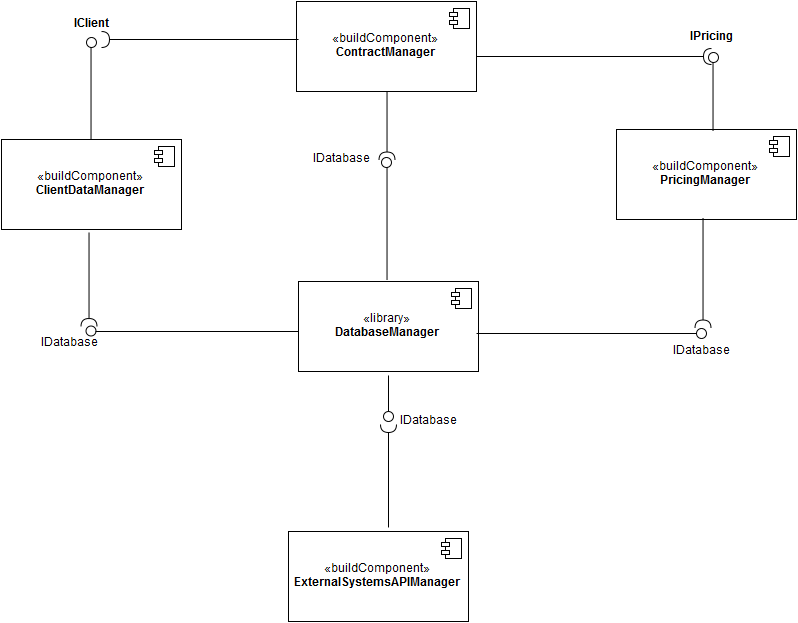

The diagram above was exported from draw.io. Its source (the exported page's mxGraphModel, read from the mxfile embedded in the PNG):
<mxGraphModel dx="915" dy="633" grid="1" gridSize="10" guides="1" tooltips="1" connect="1" arrows="1" fold="1" page="1" pageScale="1" pageWidth="826" pageHeight="1169" background="#ffffff" math="0" shadow="0">
  <root>
    <mxCell id="0" />
    <mxCell id="1" parent="0" />
    <mxCell id="2" value="«buildComponent»&lt;br&gt;&lt;b&gt;ClientDataManager&lt;/b&gt;" style="html=1;" vertex="1" parent="1">
      <mxGeometry x="205" y="168" width="180" height="90" as="geometry" />
    </mxCell>
    <mxCell id="3" value="" style="shape=component;jettyWidth=8;jettyHeight=4;" vertex="1" parent="2">
      <mxGeometry x="1" width="20" height="20" relative="1" as="geometry">
        <mxPoint x="-27" y="7" as="offset" />
      </mxGeometry>
    </mxCell>
    <mxCell id="4" value="«buildComponent»&lt;br&gt;&lt;b&gt;ContractManager&lt;/b&gt;" style="html=1;" vertex="1" parent="1">
      <mxGeometry x="500" y="30" width="180" height="90" as="geometry" />
    </mxCell>
    <mxCell id="5" value="" style="shape=component;jettyWidth=8;jettyHeight=4;" vertex="1" parent="4">
      <mxGeometry x="1" width="20" height="20" relative="1" as="geometry">
        <mxPoint x="-27" y="7" as="offset" />
      </mxGeometry>
    </mxCell>
    <mxCell id="6" value="«buildComponent»&lt;br&gt;&lt;b&gt;PricingManager&lt;/b&gt;" style="html=1;" vertex="1" parent="1">
      <mxGeometry x="820" y="158" width="180" height="90" as="geometry" />
    </mxCell>
    <mxCell id="7" value="" style="shape=component;jettyWidth=8;jettyHeight=4;" vertex="1" parent="6">
      <mxGeometry x="1" width="20" height="20" relative="1" as="geometry">
        <mxPoint x="-27" y="7" as="offset" />
      </mxGeometry>
    </mxCell>
    <mxCell id="8" value="«library»&lt;br&gt;&lt;b&gt;DatabaseManager&lt;/b&gt;" style="html=1;" vertex="1" parent="1">
      <mxGeometry x="502" y="310" width="180" height="90" as="geometry" />
    </mxCell>
    <mxCell id="9" value="" style="shape=component;jettyWidth=8;jettyHeight=4;" vertex="1" parent="8">
      <mxGeometry x="1" width="20" height="20" relative="1" as="geometry">
        <mxPoint x="-27" y="7" as="offset" />
      </mxGeometry>
    </mxCell>
    <mxCell id="10" value="«buildComponent»&lt;br&gt;&lt;b&gt;ExternalSystemsAPIManager&lt;/b&gt;" style="html=1;" vertex="1" parent="1">
      <mxGeometry x="492" y="560" width="180" height="90" as="geometry" />
    </mxCell>
    <mxCell id="11" value="" style="shape=component;jettyWidth=8;jettyHeight=4;" vertex="1" parent="10">
      <mxGeometry x="1" width="20" height="20" relative="1" as="geometry">
        <mxPoint x="-27" y="7" as="offset" />
      </mxGeometry>
    </mxCell>
    <mxCell id="13" value="" style="shape=lollipop;direction=south;html=1;rotation=-90;" vertex="1" parent="1">
      <mxGeometry x="877" y="115" width="79" height="10" as="geometry" />
    </mxCell>
    <mxCell id="14" value="" style="shape=lollipop;direction=south;html=1;rotation=0;" vertex="1" parent="1">
      <mxGeometry x="680" y="357" width="230" height="10" as="geometry" />
    </mxCell>
    <mxCell id="15" value="" style="shape=lollipop;direction=south;html=1;rotation=90;" vertex="1" parent="1">
      <mxGeometry x="569" y="422" width="46" height="10" as="geometry" />
    </mxCell>
    <mxCell id="16" value="" style="shape=lollipop;direction=south;html=1;rotation=-90;" vertex="1" parent="1">
      <mxGeometry x="529" y="242" width="123" height="10" as="geometry" />
    </mxCell>
    <mxCell id="17" value="" style="shape=lollipop;direction=south;html=1;rotation=-90;" vertex="1" parent="1">
      <mxGeometry x="243" y="112" width="103" height="10" as="geometry" />
    </mxCell>
    <mxCell id="19" value="" style="shape=requires;direction=north;html=1;rotation=180;" vertex="1" parent="1">
      <mxGeometry x="680" y="75" width="240" height="20" as="geometry" />
    </mxCell>
    <mxCell id="20" value="" style="shape=requires;direction=north;html=1;rotation=-90;" vertex="1" parent="1">
      <mxGeometry x="849" y="294" width="115" height="20" as="geometry" />
    </mxCell>
    <mxCell id="21" value="" style="shape=requires;direction=north;html=1;rotation=90;" vertex="1" parent="1">
      <mxGeometry x="538" y="492" width="108" height="20" as="geometry" />
    </mxCell>
    <mxCell id="22" value="" style="shape=requires;direction=north;html=1;rotation=-90;" vertex="1" parent="1">
      <mxGeometry x="554" y="147" width="73" height="20" as="geometry" />
    </mxCell>
    <mxCell id="23" value="" style="shape=requires;direction=north;html=1;rotation=0;" vertex="1" parent="1">
      <mxGeometry x="300" y="58" width="202" height="20" as="geometry" />
    </mxCell>
    <mxCell id="24" value="" style="shape=requires;direction=north;html=1;rotation=-90;" vertex="1" parent="1">
      <mxGeometry x="243" y="305" width="99" height="11" as="geometry" />
    </mxCell>
    <mxCell id="28" value="IDatabase&lt;br&gt;&lt;br&gt;" style="text;html=1;resizable=0;points=[];autosize=1;align=left;verticalAlign=top;spacingTop=-4;" vertex="1" parent="1">
      <mxGeometry x="243" y="362" width="70" height="30" as="geometry" />
    </mxCell>
    <mxCell id="30" value="" style="shape=lollipop;direction=south;html=1;rotation=180;" vertex="1" parent="1">
      <mxGeometry x="289" y="355" width="213" height="10" as="geometry" />
    </mxCell>
    <mxCell id="31" style="edgeStyle=orthogonalEdgeStyle;rounded=0;html=1;exitX=0.5;exitY=1;exitPerimeter=0;entryX=0.5;entryY=1;entryPerimeter=0;jettySize=auto;orthogonalLoop=1;" edge="1" parent="1" source="30" target="30">
      <mxGeometry relative="1" as="geometry" />
    </mxCell>
    <mxCell id="32" value="IDatabase&lt;br&gt;&lt;br&gt;" style="text;html=1;resizable=0;points=[];autosize=1;align=left;verticalAlign=top;spacingTop=-4;" vertex="1" parent="1">
      <mxGeometry x="515" y="178" width="70" height="30" as="geometry" />
    </mxCell>
    <mxCell id="34" value="IDatabase&lt;br&gt;&lt;br&gt;" style="text;html=1;resizable=0;points=[];autosize=1;align=left;verticalAlign=top;spacingTop=-4;" vertex="1" parent="1">
      <mxGeometry x="875" y="370" width="70" height="30" as="geometry" />
    </mxCell>
    <mxCell id="36" value="IClient" style="text;html=1;align=center;fontStyle=1;verticalAlign=middle;spacingLeft=3;spacingRight=3;strokeColor=none;rotatable=0;points=[[0,0.5],[1,0.5]];portConstraint=eastwest;" vertex="1" parent="1">
      <mxGeometry x="255" y="39" width="80" height="26" as="geometry" />
    </mxCell>
    <mxCell id="37" value="IPricing" style="text;html=1;align=center;fontStyle=1;verticalAlign=middle;spacingLeft=3;spacingRight=3;strokeColor=none;rotatable=0;points=[[0,0.5],[1,0.5]];portConstraint=eastwest;" vertex="1" parent="1">
      <mxGeometry x="875" y="52" width="80" height="26" as="geometry" />
    </mxCell>
    <mxCell id="46" value="IDatabase&lt;br&gt;&lt;br&gt;" style="text;html=1;resizable=0;points=[];autosize=1;align=left;verticalAlign=top;spacingTop=-4;" vertex="1" parent="1">
      <mxGeometry x="602" y="440" width="70" height="30" as="geometry" />
    </mxCell>
  </root>
</mxGraphModel>